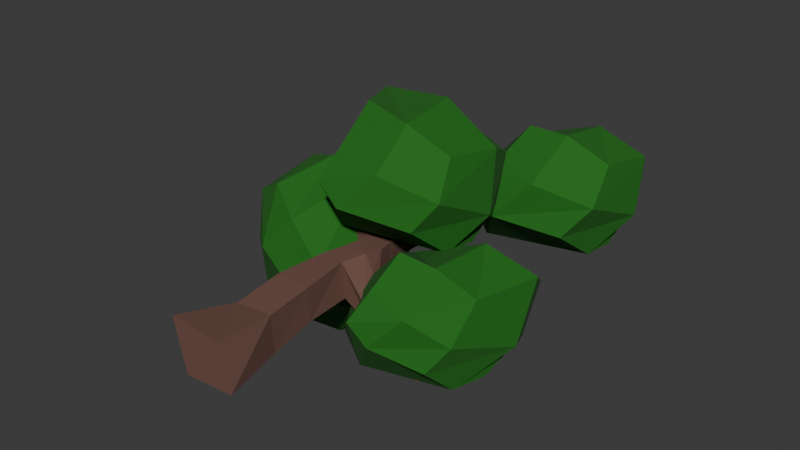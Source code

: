 # Source: tree3.blend  (saved by Blender 4.3.34; exported with 4.5.12 LTS)
import bpy
from mathutils import Matrix  # noqa: F401  (used for matrix-valued properties, if any)

bpy.ops.wm.read_factory_settings(use_empty=True)
scene = bpy.context.scene
scene.name = 'Scene'

# ---- collections
col_collection = bpy.data.collections.new('Collection'); scene.collection.children.link(col_collection)

# ---- materials (node trees are filled in below, after node groups)
mat_material = bpy.data.materials.new('Material')
mat_material.alpha_threshold = 0.0
mat_material.roughness = 0.5
mat_material.line_color = (0.0, 0.0, 0.0, 1.0)
mat_material_001 = bpy.data.materials.new('Material.001')
mat_material_004 = bpy.data.materials.new('Material.004')
mat_material_005 = bpy.data.materials.new('Material.005')
mat_material_006 = bpy.data.materials.new('Material.006')

# ---- material node trees
mat_material.use_nodes = True; mat_material.node_tree.nodes.clear()
_N = mat_material.node_tree.nodes; _L = mat_material.node_tree.links
n0 = _N.new('ShaderNodeOutputMaterial'); n0.name = 'Material Output'; n0.location = (300, 300)
n1 = _N.new('ShaderNodeBsdfPrincipled'); n1.name = 'Principled BSDF'; n1.location = (10, 300)
n1.inputs[0].default_value = (0.1601, 0.07781, 0.06004, 1.0)
n1.inputs[2].default_value = 0.9
n1.inputs[3].default_value = 1.45
_L.new(n1.outputs[0], n0.inputs[0])
n0.is_active_output = True
mat_material_001.use_nodes = True; mat_material_001.node_tree.nodes.clear()
_N = mat_material_001.node_tree.nodes; _L = mat_material_001.node_tree.links
n0 = _N.new('ShaderNodeBsdfPrincipled'); n0.name = 'Principled BSDF'; n0.location = (10, 300)
n0.inputs[0].default_value = (0.01091, 0.1456, 0.006527, 1.0)
n0.inputs[2].default_value = 0.9
n1 = _N.new('ShaderNodeOutputMaterial'); n1.name = 'Material Output'; n1.location = (300, 300)
_L.new(n0.outputs[0], n1.inputs[0])
n1.is_active_output = True
mat_material_004.use_nodes = True; mat_material_004.node_tree.nodes.clear()
_N = mat_material_004.node_tree.nodes; _L = mat_material_004.node_tree.links
n0 = _N.new('ShaderNodeBsdfPrincipled'); n0.name = 'Principled BSDF'; n0.location = (10, 300)
n0.inputs[0].default_value = (0.01091, 0.1456, 0.006527, 1.0)
n0.inputs[2].default_value = 0.9
n1 = _N.new('ShaderNodeOutputMaterial'); n1.name = 'Material Output'; n1.location = (300, 300)
_L.new(n0.outputs[0], n1.inputs[0])
n1.is_active_output = True
mat_material_005.use_nodes = True; mat_material_005.node_tree.nodes.clear()
_N = mat_material_005.node_tree.nodes; _L = mat_material_005.node_tree.links
n0 = _N.new('ShaderNodeBsdfPrincipled'); n0.name = 'Principled BSDF'; n0.location = (10, 300)
n0.inputs[0].default_value = (0.01091, 0.1456, 0.006527, 1.0)
n0.inputs[2].default_value = 0.9
n1 = _N.new('ShaderNodeOutputMaterial'); n1.name = 'Material Output'; n1.location = (300, 300)
_L.new(n0.outputs[0], n1.inputs[0])
n1.is_active_output = True
mat_material_006.use_nodes = True; mat_material_006.node_tree.nodes.clear()
_N = mat_material_006.node_tree.nodes; _L = mat_material_006.node_tree.links
n0 = _N.new('ShaderNodeBsdfPrincipled'); n0.name = 'Principled BSDF'; n0.location = (10, 300)
n0.inputs[0].default_value = (0.01091, 0.1456, 0.006527, 1.0)
n0.inputs[2].default_value = 0.9
n1 = _N.new('ShaderNodeOutputMaterial'); n1.name = 'Material Output'; n1.location = (300, 300)
_L.new(n0.outputs[0], n1.inputs[0])
n1.is_active_output = True

# ---- world
world_world = bpy.data.worlds.new('World'); scene.world = world_world
world_world.use_nodes = True; world_world.node_tree.nodes.clear()
_N = world_world.node_tree.nodes; _L = world_world.node_tree.links
n0 = _N.new('ShaderNodeOutputWorld'); n0.name = 'World Output'; n0.location = (300, 300)
n1 = _N.new('ShaderNodeBackground'); n1.name = 'Background'; n1.location = (10, 300)
n1.inputs[0].default_value = (0.05088, 0.05088, 0.05088, 1.0)
_L.new(n1.outputs[0], n0.inputs[0])
n0.is_active_output = True
world_world.color = (0.05088, 0.05088, 0.05088)
world_world.sun_shadow_jitter_overblur = 0.0

# ---- meshes
me_cube_004 = bpy.data.meshes.new('Cube.004')
me_cube_004.from_pydata([(-0.5072, -1.009, 0.4178), (-0.1808, 5.933, 0.1306), (-0.291, -1.022, -0.4417), (-0.1767, 5.975, -0.1485), (0.4057, -1.026, 0.3813), (0.1142, 5.863, 0.1432), (0.627, -1.059, -0.3429), (0.1348, 5.909, -0.1279), (-0.1478, 2.336, 0.3206), (-0.1045, 2.282, -0.1032), (0.2969, 2.285, -0.162), (0.2894, 2.354, 0.2974), (-0.2249, 3.976, 0.08396), (-0.2411, 4.022, -0.2257), (0.08507, 4.069, -0.2278), (0.1005, 4.024, 0.08177), (-0.1971, 5.116, 0.07033), (-0.207, 5.136, -0.2258), (0.1152, 5.113, -0.2171), (0.1245, 5.082, 0.08106), (-0.274, 0.7896, -0.2158), (0.2659, 0.8118, -0.2479), (0.2567, 0.7762, 0.3182), (-0.3086, 0.7762, 0.3534), (-0.28, 1.7, 0.3204), (-0.1919, 1.671, -0.1599), (0.1939, 1.627, -0.2652), (0.1253, 1.642, 0.3155), (-0.3082, 0.02268, -0.4578), (0.3417, 0.01962, -0.3542), (0.3545, -0.03741, 0.2938), (-0.3338, -0.01419, 0.2227), (-0.2107, 2.866, -0.1139), (0.1528, 2.937, -0.1174), (0.1743, 2.913, 0.222), (-0.2142, 2.845, 0.2403), (-0.1637, 5.573, 0.1124), (-0.1705, 5.61, -0.1737), (0.1481, 5.555, -0.1556), (0.1404, 5.511, 0.1263), (2.06, 6.243, 0.1318), (1.955, 6.199, 0.4511), (2.036, 5.848, 0.1338), (1.943, 5.815, 0.4491), (1.002, 5.546, 0.3461), (1.008, 5.86, 0.3642), (1.064, 5.919, 0.1495), (1.061, 5.591, 0.1125), (1.303, 5.621, 0.448), (1.307, 5.936, 0.4702), (1.36, 6.019, 0.2386), (1.361, 5.68, 0.2134), (1.267, 6.012, 1.208), (0.885, 6.03, 1.187), (0.9038, 5.659, 1.215), (1.289, 5.655, 1.249), (-0.2154, 3.258, 0.1759), (-0.2284, 3.304, -0.1384), (0.1118, 3.386, -0.1479), (0.1296, 3.332, 0.1679), (0.07182, 3.724, 2.131), (0.0721, 3.34, 2.144), (-0.2812, 3.308, 2.134), (-0.2841, 3.686, 2.119), (-0.1902, 2.878, 1.142), (-0.2089, 3.215, 1.098), (0.1264, 3.238, 1.094), (0.1547, 2.909, 1.138), (-0.223, 3.002, 1.613), (0.09958, 3.357, 1.577), (-0.2447, 3.327, 1.575), (0.1197, 3.033, 1.614), (-0.1526, 2.553, -0.1185), (0.2185, 2.61, -0.1279), (0.2208, 2.642, 0.2736), (-0.1642, 2.575, 0.2958), (-2.187, 3.006, 0.1603), (-2.179, 3.43, 0.157), (-2.19, 3.436, -0.1358), (-2.195, 3.019, -0.1352), (-1.67, 3.32, 0.1447), (-1.66, 2.921, 0.1558), (-1.68, 2.924, -0.1176), (-1.691, 3.315, -0.1236), (-1.172, 2.784, 0.1625), (-1.214, 3.131, -0.1199), (-1.191, 3.145, 0.1475), (-1.186, 2.769, -0.1118), (-1.441, 3.245, 0.1396), (-1.443, 2.858, -0.1156), (-1.422, 2.862, 0.1536), (-1.463, 3.234, -0.1235), (-1.485, 3.468, -1.126), (-1.228, 3.399, -1.131), (-1.224, 2.989, -1.115), (-1.489, 3.048, -1.109), (-0.1716, 2.053, 0.3305), (-0.09371, 1.998, -0.1191), (0.2615, 1.999, -0.2288), (0.2258, 2.067, 0.3225), (1.039, 1.778, -0.5978), (1.131, 1.521, -0.5587), (1.031, 1.817, -0.3038), (1.093, 1.5, -0.2845), (0.7203, 1.851, -0.4904), (0.7553, 1.543, -0.4894), (0.708, 1.876, -0.1392), (0.7034, 1.507, -0.1541), (1.469, 2.116, -1.255), (1.487, 1.779, -1.28), (1.066, 2.052, -1.252), (1.097, 1.761, -1.269), (1.358, 2.002, -1.002), (0.98, 1.974, -0.9847), (1.012, 1.716, -1.015), (1.386, 1.693, -1.041), (0.8647, 1.903, -0.8102), (0.9082, 1.657, -0.8269), (1.218, 1.873, -0.8664), (1.278, 1.616, -0.8735), (1.702, 1.921, -0.7877), (1.831, 2.036, -0.9584), (1.754, 1.547, -0.8076), (1.852, 1.641, -0.9918), (-0.2221, 6.734, 0.1391), (-0.207, 6.772, -0.138), (0.1117, 6.717, -0.1282), (0.07864, 6.673, 0.1415), (0.692, 5.666, 1.381), (-0.07828, 7.23, 0.3114), (0.2046, 4.781, 0.3612), (-0.3851, 6.89, -0.5847), (2.089, 5.861, 1.0), (1.989, 7.309, 0.5341), (1.735, 5.101, -0.1381), (1.92, 6.424, -0.7061), (0.4217, 5.113, 0.8301), (0.2552, 6.563, 0.8578), (-0.449, 7.157, -0.2747), (-0.3128, 5.538, -0.2642), (0.6198, 4.714, 0.05455), (0.4225, 6.837, -0.6412), (1.89, 5.792, -0.6698), (2.125, 5.395, 0.3938), (1.992, 6.992, -0.2308), (2.228, 6.825, 0.8659), (1.411, 5.646, 1.398), (0.9498, 7.408, 0.5026), (-0.4559, 6.014, 0.1974), (0.08852, 5.386, -0.6982), (2.301, 6.516, -0.0796), (1.347, 6.807, 1.187), (1.226, 4.958, 0.7152), (0.6555, 7.362, -0.2078), (1.119, 1.786, 0.7736), (0.3382, 3.313, -0.287), (0.7617, 1.029, -0.1704), (0.03139, 2.974, -1.183), (2.233, 2.136, 0.2527), (2.321, 3.645, -0.06305), (1.888, 1.403, -0.7701), (2.128, 2.544, -1.305), (0.9401, 1.338, 0.2669), (0.6709, 2.648, 0.2594), (-0.03259, 3.241, -0.8731), (0.1438, 1.655, -0.8493), (1.113, 1.05, -0.4742), (0.8336, 2.92, -1.238), (1.993, 1.935, -1.274), (2.169, 1.642, -0.3475), (2.323, 3.217, -0.8312), (2.523, 3.237, 0.2529), (1.74, 1.82, 0.7183), (1.343, 3.562, -0.09547), (-0.03764, 2.099, -0.4005), (0.5435, 1.541, -1.256), (2.51, 2.775, -0.7252), (1.695, 3.08, 0.5832), (1.602, 1.261, 0.07952), (1.071, 3.447, -0.8062), (-0.2974, 2.783, 2.427), (-0.7272, 4.295, 1.705), (-0.4742, 1.831, 1.401), (-0.9019, 3.885, 0.7335), (1.292, 2.699, 1.977), (1.25, 4.159, 1.567), (1.05, 2.114, 0.9122), (1.22, 3.403, 0.323), (-0.3775, 2.213, 1.836), (-0.775, 3.753, 2.258), (-0.9612, 4.157, 1.068), (-0.9066, 2.592, 0.9251), (-0.0543, 1.748, 1.101), (-0.1625, 3.848, 0.6341), (1.199, 2.784, 0.3611), (1.384, 2.328, 1.397), (1.268, 3.909, 0.7857), (1.444, 3.606, 1.861), (0.5672, 2.603, 2.325), (0.1875, 4.412, 1.808), (-1.082, 3.114, 1.504), (-0.5352, 2.419, 0.4128), (1.539, 3.379, 0.88), (0.4239, 3.746, 2.368), (0.5019, 2.007, 1.688), (0.02652, 4.379, 1.084), (-0.5291, 1.797, -0.05919), (-0.1762, 3.67, -0.0167), (-1.73, 2.19, 0.8527), (-0.9921, 3.967, 0.5143), (-1.308, 1.97, -1.274), (-0.8021, 3.366, -1.816), (-2.576, 2.511, -0.5124), (-2.155, 3.746, -1.123), (-1.192, 1.937, 0.4888), (-0.2385, 2.923, -0.0478), (-0.5396, 3.972, 0.4098), (-1.529, 3.293, 1.032), (-2.251, 2.347, 0.5422), (-1.459, 3.955, -0.1652), (-2.586, 3.352, -0.8602), (-2.043, 2.133, -0.9917), (-1.485, 3.725, -1.514), (-0.9856, 2.758, -1.865), (-0.8186, 1.615, -0.6486), (-0.2946, 3.621, -0.9679), (-0.7817, 3.178, 0.8948), (-2.204, 3.511, 0.7836), (-1.818, 3.248, -1.594), (-0.3552, 2.641, -1.151), (-1.675, 1.739, -0.07816), (-0.8162, 4.005, -0.6253)], [], [(36, 1, 3, 37), (37, 3, 7, 38), (49, 48, 43, 41), (39, 5, 1, 36), (2, 6, 4, 0), (7, 3, 125, 126), (99, 11, 8, 96), (98, 10, 11, 99), (97, 9, 10, 98), (96, 8, 9, 97), (59, 15, 12, 56), (58, 14, 15, 59), (57, 13, 14, 58), (56, 12, 13, 57), (15, 19, 16, 12), (14, 18, 19, 15), (13, 17, 18, 14), (12, 16, 17, 13), (31, 23, 20, 28), (28, 20, 21, 29), (29, 21, 22, 30), (30, 22, 23, 31), (23, 24, 25, 20), (20, 25, 26, 21), (21, 26, 27, 22), (22, 27, 24, 23), (4, 30, 31, 0), (6, 29, 30, 4), (2, 28, 29, 6), (0, 31, 28, 2), (81, 80, 77, 76), (72, 32, 33, 73), (73, 33, 34, 74), (74, 34, 35, 75), (19, 39, 36, 16), (18, 38, 39, 19), (17, 37, 38, 18), (16, 36, 37, 17), (42, 40, 41, 43), (50, 49, 41, 40), (51, 50, 40, 42), (48, 51, 42, 43), (39, 38, 47, 44), (38, 7, 46, 47), (7, 5, 45, 46), (5, 39, 44, 45), (44, 47, 51, 48), (47, 46, 50, 51), (46, 45, 49, 50), (48, 49, 52, 55), (53, 54, 55, 52), (45, 44, 54, 53), (49, 45, 53, 52), (44, 48, 55, 54), (35, 56, 57, 32), (32, 57, 58, 33), (33, 58, 59, 34), (70, 68, 62, 63), (61, 60, 63, 62), (71, 69, 60, 61), (69, 70, 63, 60), (68, 71, 61, 62), (35, 34, 67, 64), (59, 56, 65, 66), (34, 59, 66, 67), (56, 35, 64, 65), (64, 67, 71, 68), (66, 65, 70, 69), (67, 66, 69, 71), (65, 64, 68, 70), (11, 74, 75, 8), (10, 73, 74, 11), (9, 72, 73, 10), (8, 75, 72, 9), (76, 77, 78, 79), (83, 82, 79, 78), (82, 81, 76, 79), (80, 83, 78, 77), (88, 91, 83, 80), (89, 90, 81, 82), (91, 89, 82, 83), (90, 88, 80, 81), (75, 35, 86, 84), (32, 72, 87, 85), (72, 75, 84, 87), (35, 32, 85, 86), (84, 86, 88, 90), (85, 87, 94, 93), (87, 84, 90, 89), (86, 85, 91, 88), (93, 94, 95, 92), (91, 85, 93, 92), (89, 91, 92, 95), (87, 89, 95, 94), (24, 96, 97, 25), (25, 97, 98, 26), (113, 112, 108, 110), (27, 99, 96, 24), (101, 100, 102, 103), (104, 106, 102, 100), (106, 107, 103, 102), (107, 105, 101, 103), (27, 26, 105, 107), (99, 27, 107, 106), (98, 99, 106, 104), (26, 98, 104, 105), (111, 110, 108, 109), (114, 113, 110, 111), (112, 115, 109, 108), (115, 114, 111, 109), (119, 117, 114, 115), (115, 112, 121, 123), (117, 116, 113, 114), (116, 118, 112, 113), (104, 100, 118, 116), (105, 104, 116, 117), (100, 101, 119, 118), (101, 105, 117, 119), (120, 122, 123, 121), (119, 115, 123, 122), (118, 119, 122, 120), (112, 118, 120, 121), (126, 125, 124, 127), (5, 7, 126, 127), (3, 1, 124, 125), (1, 5, 127, 124), (128, 137, 148, 136), (137, 129, 138, 148), (148, 138, 131, 139), (136, 148, 139, 130), (130, 139, 149, 140), (139, 131, 141, 149), (149, 141, 135, 142), (140, 149, 142, 134), (134, 142, 150, 143), (142, 135, 144, 150), (150, 144, 133, 145), (143, 150, 145, 132), (132, 145, 151, 146), (145, 133, 147, 151), (151, 147, 129, 137), (146, 151, 137, 128), (130, 140, 152, 136), (140, 134, 143, 152), (152, 143, 132, 146), (136, 152, 146, 128), (135, 141, 153, 144), (141, 131, 138, 153), (153, 138, 129, 147), (144, 153, 147, 133), (154, 163, 174, 162), (163, 155, 164, 174), (174, 164, 157, 165), (162, 174, 165, 156), (156, 165, 175, 166), (165, 157, 167, 175), (175, 167, 161, 168), (166, 175, 168, 160), (160, 168, 176, 169), (168, 161, 170, 176), (176, 170, 159, 171), (169, 176, 171, 158), (158, 171, 177, 172), (171, 159, 173, 177), (177, 173, 155, 163), (172, 177, 163, 154), (156, 166, 178, 162), (166, 160, 169, 178), (178, 169, 158, 172), (162, 178, 172, 154), (161, 167, 179, 170), (167, 157, 164, 179), (179, 164, 155, 173), (170, 179, 173, 159), (180, 189, 200, 188), (189, 181, 190, 200), (200, 190, 183, 191), (188, 200, 191, 182), (182, 191, 201, 192), (191, 183, 193, 201), (201, 193, 187, 194), (192, 201, 194, 186), (186, 194, 202, 195), (194, 187, 196, 202), (202, 196, 185, 197), (195, 202, 197, 184), (184, 197, 203, 198), (197, 185, 199, 203), (203, 199, 181, 189), (198, 203, 189, 180), (182, 192, 204, 188), (192, 186, 195, 204), (204, 195, 184, 198), (188, 204, 198, 180), (187, 193, 205, 196), (193, 183, 190, 205), (205, 190, 181, 199), (196, 205, 199, 185), (206, 215, 226, 214), (215, 207, 216, 226), (226, 216, 209, 217), (214, 226, 217, 208), (208, 217, 227, 218), (217, 209, 219, 227), (227, 219, 213, 220), (218, 227, 220, 212), (212, 220, 228, 221), (220, 213, 222, 228), (228, 222, 211, 223), (221, 228, 223, 210), (210, 223, 229, 224), (223, 211, 225, 229), (229, 225, 207, 215), (224, 229, 215, 206), (208, 218, 230, 214), (218, 212, 221, 230), (230, 221, 210, 224), (214, 230, 224, 206), (213, 219, 231, 222), (219, 209, 216, 231), (231, 216, 207, 225), (222, 231, 225, 211)])
me_cube_004.polygons.foreach_set('material_index', [0, 0, 0, 0, 0, 0, 0, 0, 0, 0, 0, 0, 0, 0, 0, 0, 0, 0, 0, 0, 0, 0, 0, 0, 0, 0, 0, 0, 0, 0, 0, 0, 0, 0, 0, 0, 0, 0, 0, 0, 0, 0, 0, 0, 0, 0, 0, 0, 0, 0, 0, 0, 0, 0, 0, 0, 0, 0, 0, 0, 0, 0, 0, 0, 0, 0, 0, 0, 0, 0, 0, 0, 0, 0, 0, 0, 0, 0, 0, 0, 0, 0, 0, 0, 0, 0, 0, 0, 0, 0, 0, 0, 0, 0, 0, 0, 0, 0, 0, 0, 0, 0, 0, 0, 0, 0, 0, 0, 0, 0, 0, 0, 0, 0, 0, 0, 0, 0, 0, 0, 0, 0, 0, 0, 0, 0, 1, 1, 1, 1, 1, 1, 1, 1, 1, 1, 1, 1, 1, 1, 1, 1, 1, 1, 1, 1, 1, 1, 1, 1, 2, 2, 2, 2, 2, 2, 2, 2, 2, 2, 2, 2, 2, 2, 2, 2, 2, 2, 2, 2, 2, 2, 2, 2, 3, 3, 3, 3, 3, 3, 3, 3, 3, 3, 3, 3, 3, 3, 3, 3, 3, 3, 3, 3, 3, 3, 3, 3, 4, 4, 4, 4, 4, 4, 4, 4, 4, 4, 4, 4, 4, 4, 4, 4, 4, 4, 4, 4, 4, 4, 4, 4])
_uv = me_cube_004.uv_layers.new(name='UVMap')
_uv.uv.foreach_set('vector', [0.6096, 0.0, 0.625, 0.0, 0.625, 0.25, 0.6096, 0.25, 0.6096, 0.25, 0.625, 0.25, 0.625, 0.5, 0.6096, 0.5, 0.625, 0.75, 0.6096, 0.75, 0.6096, 0.75, 0.625, 0.75, 0.6096, 0.75, 0.625, 0.75, 0.625, 1.0, 0.6096, 1.0, 0.125, 0.5, 0.375, 0.5, 0.375, 0.75, 0.125, 0.75, 0.625, 0.5, 0.625, 0.25, 0.625, 0.25, 0.625, 0.5, 0.4826, 0.75, 0.498, 0.75, 0.498, 1.0, 0.4826, 1.0, 0.4826, 0.5, 0.498, 0.5, 0.498, 0.75, 0.4826, 0.75, 0.4826, 0.25, 0.498, 0.25, 0.498, 0.5, 0.4826, 0.5, 0.4826, 0.0, 0.498, 0.0, 0.498, 0.25, 0.4826, 0.25, 0.5456, 0.75, 0.5615, 0.75, 0.5615, 1.0, 0.5456, 1.0, 0.5456, 0.5, 0.5615, 0.5, 0.5615, 0.75, 0.5456, 0.75, 0.5456, 0.25, 0.5615, 0.25, 0.5615, 0.5, 0.5456, 0.5, 0.5456, 0.0, 0.5615, 0.0, 0.5615, 0.25, 0.5456, 0.25, 0.5615, 0.75, 0.5903, 0.75, 0.5903, 1.0, 0.5615, 1.0, 0.5615, 0.5, 0.5903, 0.5, 0.5903, 0.75, 0.5615, 0.75, 0.5615, 0.25, 0.5903, 0.25, 0.5903, 0.5, 0.5615, 0.5, 0.5615, 0.0, 0.5903, 0.0, 0.5903, 0.25, 0.5615, 0.25, 0.4157, 0.0, 0.4365, 0.0, 0.4365, 0.25, 0.4157, 0.25, 0.4157, 0.25, 0.4365, 0.25, 0.4365, 0.5, 0.4157, 0.5, 0.4157, 0.5, 0.4365, 0.5, 0.4365, 0.75, 0.4157, 0.75, 0.4157, 0.75, 0.4365, 0.75, 0.4365, 1.0, 0.4157, 1.0, 0.4365, 0.0, 0.4672, 0.0, 0.4672, 0.25, 0.4365, 0.25, 0.4365, 0.25, 0.4672, 0.25, 0.4672, 0.5, 0.4365, 0.5, 0.4365, 0.5, 0.4672, 0.5, 0.4672, 0.75, 0.4365, 0.75, 0.4365, 0.75, 0.4672, 0.75, 0.4672, 1.0, 0.4365, 1.0, 0.375, 0.75, 0.4157, 0.75, 0.4157, 1.0, 0.375, 1.0, 0.375, 0.5, 0.4157, 0.5, 0.4157, 0.75, 0.375, 0.75, 0.375, 0.25, 0.4157, 0.25, 0.4157, 0.5, 0.375, 0.5, 0.375, 0.0, 0.4157, 0.0, 0.4157, 0.25, 0.375, 0.25, 0.5142, 1.0, 0.5297, 1.0, 0.5297, 1.0, 0.5142, 1.0, 0.5142, 0.25, 0.5297, 0.25, 0.5297, 0.5, 0.5142, 0.5, 0.5142, 0.5, 0.5297, 0.5, 0.5297, 0.75, 0.5142, 0.75, 0.5142, 0.75, 0.5297, 0.75, 0.5297, 1.0, 0.5142, 1.0, 0.5903, 0.75, 0.6096, 0.75, 0.6096, 1.0, 0.5903, 1.0, 0.5903, 0.5, 0.6096, 0.5, 0.6096, 0.75, 0.5903, 0.75, 0.5903, 0.25, 0.6096, 0.25, 0.6096, 0.5, 0.5903, 0.5, 0.5903, 0.0, 0.6096, 0.0, 0.6096, 0.25, 0.5903, 0.25, 0.6096, 0.5, 0.625, 0.5, 0.625, 0.75, 0.6096, 0.75, 0.625, 0.5, 0.625, 0.75, 0.625, 0.75, 0.625, 0.5, 0.6096, 0.5, 0.625, 0.5, 0.625, 0.5, 0.6096, 0.5, 0.6096, 0.75, 0.6096, 0.5, 0.6096, 0.5, 0.6096, 0.75, 0.6096, 0.75, 0.6096, 0.5, 0.6096, 0.5, 0.6096, 0.75, 0.6096, 0.5, 0.625, 0.5, 0.625, 0.5, 0.6096, 0.5, 0.625, 0.5, 0.625, 0.75, 0.625, 0.75, 0.625, 0.5, 0.625, 0.75, 0.6096, 0.75, 0.6096, 0.75, 0.625, 0.75, 0.6096, 0.75, 0.6096, 0.5, 0.6096, 0.5, 0.6096, 0.75, 0.6096, 0.5, 0.625, 0.5, 0.625, 0.5, 0.6096, 0.5, 0.625, 0.5, 0.625, 0.75, 0.625, 0.75, 0.625, 0.5, 0.6096, 0.75, 0.625, 0.75, 0.625, 0.75, 0.6096, 0.75, 0.625, 0.75, 0.6096, 0.75, 0.6096, 0.75, 0.625, 0.75, 0.625, 0.75, 0.6096, 0.75, 0.6096, 0.75, 0.625, 0.75, 0.625, 0.75, 0.625, 0.75, 0.625, 0.75, 0.625, 0.75, 0.6096, 0.75, 0.6096, 0.75, 0.6096, 0.75, 0.6096, 0.75, 0.5297, 0.0, 0.5456, 0.0, 0.5456, 0.25, 0.5297, 0.25, 0.5297, 0.25, 0.5456, 0.25, 0.5456, 0.5, 0.5297, 0.5, 0.5297, 0.5, 0.5456, 0.5, 0.5456, 0.75, 0.5297, 0.75, 0.5456, 0.0, 0.5297, 0.0, 0.5297, 0.0, 0.5456, 0.0, 0.5297, 0.75, 0.5456, 0.75, 0.5456, 1.0, 0.5297, 1.0, 0.5297, 0.75, 0.5456, 0.75, 0.5456, 0.75, 0.5297, 0.75, 0.5456, 0.75, 0.5456, 1.0, 0.5456, 1.0, 0.5456, 0.75, 0.5297, 1.0, 0.5297, 0.75, 0.5297, 0.75, 0.5297, 1.0, 0.5297, 1.0, 0.5297, 0.75, 0.5297, 0.75, 0.5297, 1.0, 0.5456, 0.75, 0.5456, 1.0, 0.5456, 1.0, 0.5456, 0.75, 0.5297, 0.75, 0.5456, 0.75, 0.5456, 0.75, 0.5297, 0.75, 0.5456, 0.0, 0.5297, 0.0, 0.5297, 0.0, 0.5456, 0.0, 0.5297, 1.0, 0.5297, 0.75, 0.5297, 0.75, 0.5297, 1.0, 0.5456, 0.75, 0.5456, 1.0, 0.5456, 1.0, 0.5456, 0.75, 0.5297, 0.75, 0.5456, 0.75, 0.5456, 0.75, 0.5297, 0.75, 0.5456, 0.0, 0.5297, 0.0, 0.5297, 0.0, 0.5456, 0.0, 0.498, 0.75, 0.5142, 0.75, 0.5142, 1.0, 0.498, 1.0, 0.498, 0.5, 0.5142, 0.5, 0.5142, 0.75, 0.498, 0.75, 0.498, 0.25, 0.5142, 0.25, 0.5142, 0.5, 0.498, 0.5, 0.498, 0.0, 0.5142, 0.0, 0.5142, 0.25, 0.498, 0.25, 0.5142, 0.0, 0.5297, 0.0, 0.5297, 0.25, 0.5142, 0.25, 0.5297, 0.25, 0.5142, 0.25, 0.5142, 0.25, 0.5297, 0.25, 0.5142, 0.25, 0.5142, 0.0, 0.5142, 0.0, 0.5142, 0.25, 0.5297, 0.0, 0.5297, 0.25, 0.5297, 0.25, 0.5297, 0.0, 0.5297, 0.0, 0.5297, 0.25, 0.5297, 0.25, 0.5297, 0.0, 0.5142, 0.25, 0.5142, 0.0, 0.5142, 0.0, 0.5142, 0.25, 0.5297, 0.25, 0.5142, 0.25, 0.5142, 0.25, 0.5297, 0.25, 0.5142, 1.0, 0.5297, 1.0, 0.5297, 1.0, 0.5142, 1.0, 0.5142, 1.0, 0.5297, 1.0, 0.5297, 1.0, 0.5142, 1.0, 0.5297, 0.25, 0.5142, 0.25, 0.5142, 0.25, 0.5297, 0.25, 0.5142, 0.25, 0.5142, 0.0, 0.5142, 0.0, 0.5142, 0.25, 0.5297, 0.0, 0.5297, 0.25, 0.5297, 0.25, 0.5297, 0.0, 0.5142, 1.0, 0.5297, 1.0, 0.5297, 1.0, 0.5142, 1.0, 0.5297, 0.25, 0.5142, 0.25, 0.5142, 0.25, 0.5297, 0.25, 0.5142, 0.25, 0.5142, 0.0, 0.5142, 0.0, 0.5142, 0.25, 0.5297, 0.0, 0.5297, 0.25, 0.5297, 0.25, 0.5297, 0.0, 0.5297, 0.25, 0.5142, 0.25, 0.5142, 0.25, 0.5297, 0.25, 0.5297, 0.25, 0.5297, 0.25, 0.5297, 0.25, 0.5297, 0.25, 0.5142, 0.25, 0.5297, 0.25, 0.5297, 0.25, 0.5142, 0.25, 0.5142, 0.25, 0.5142, 0.25, 0.5142, 0.25, 0.5142, 0.25, 0.4672, 0.0, 0.4826, 0.0, 0.4826, 0.25, 0.4672, 0.25, 0.4672, 0.25, 0.4826, 0.25, 0.4826, 0.5, 0.4672, 0.5, 0.4826, 0.5, 0.4826, 0.5, 0.4826, 0.5, 0.4826, 0.5, 0.4672, 0.75, 0.4826, 0.75, 0.4826, 1.0, 0.4672, 1.0, 0.4672, 0.5, 0.4826, 0.5, 0.4826, 0.75, 0.4672, 0.75, 0.4826, 0.5, 0.4826, 0.75, 0.4826, 0.75, 0.4826, 0.5, 0.4826, 0.75, 0.4672, 0.75, 0.4672, 0.75, 0.4826, 0.75, 0.4672, 0.75, 0.4672, 0.5, 0.4672, 0.5, 0.4672, 0.75, 0.4672, 0.75, 0.4672, 0.5, 0.4672, 0.5, 0.4672, 0.75, 0.4826, 0.75, 0.4672, 0.75, 0.4672, 0.75, 0.4826, 0.75, 0.4826, 0.5, 0.4826, 0.75, 0.4826, 0.75, 0.4826, 0.5, 0.4672, 0.5, 0.4826, 0.5, 0.4826, 0.5, 0.4672, 0.5, 0.4672, 0.5, 0.4826, 0.5, 0.4826, 0.5, 0.4672, 0.5, 0.4672, 0.5, 0.4826, 0.5, 0.4826, 0.5, 0.4672, 0.5, 0.4826, 0.5, 0.4672, 0.5, 0.4672, 0.5, 0.4826, 0.5, 0.4672, 0.5, 0.4672, 0.5, 0.4672, 0.5, 0.4672, 0.5, 0.4672, 0.5, 0.4672, 0.5, 0.4672, 0.5, 0.4672, 0.5, 0.4672, 0.5, 0.4826, 0.5, 0.4826, 0.5, 0.4672, 0.5, 0.4672, 0.5, 0.4826, 0.5, 0.4826, 0.5, 0.4672, 0.5, 0.4826, 0.5, 0.4826, 0.5, 0.4826, 0.5, 0.4826, 0.5, 0.4826, 0.5, 0.4826, 0.5, 0.4826, 0.5, 0.4826, 0.5, 0.4672, 0.5, 0.4826, 0.5, 0.4826, 0.5, 0.4672, 0.5, 0.4826, 0.5, 0.4672, 0.5, 0.4672, 0.5, 0.4826, 0.5, 0.4672, 0.5, 0.4672, 0.5, 0.4672, 0.5, 0.4672, 0.5, 0.4826, 0.5, 0.4672, 0.5, 0.4672, 0.5, 0.4826, 0.5, 0.4672, 0.5, 0.4672, 0.5, 0.4672, 0.5, 0.4672, 0.5, 0.4826, 0.5, 0.4672, 0.5, 0.4672, 0.5, 0.4826, 0.5, 0.4826, 0.5, 0.4826, 0.5, 0.4826, 0.5, 0.4826, 0.5, 0.625, 0.5, 0.875, 0.5, 0.875, 0.75, 0.625, 0.75, 0.625, 0.75, 0.625, 0.5, 0.625, 0.5, 0.625, 0.75, 0.625, 0.25, 0.625, 0.0, 0.625, 0.0, 0.625, 0.25, 0.625, 1.0, 0.625, 0.75, 0.625, 0.75, 0.625, 1.0, 0.375, 0.0, 0.5, 0.0, 0.5, 0.125, 0.375, 0.125, 0.5, 0.0, 0.625, 0.0, 0.625, 0.125, 0.5, 0.125, 0.5, 0.125, 0.625, 0.125, 0.625, 0.25, 0.5, 0.25, 0.375, 0.125, 0.5, 0.125, 0.5, 0.25, 0.375, 0.25, 0.375, 0.25, 0.5, 0.25, 0.5, 0.375, 0.375, 0.375, 0.5, 0.25, 0.625, 0.25, 0.625, 0.375, 0.5, 0.375, 0.5, 0.375, 0.625, 0.375, 0.625, 0.5, 0.5, 0.5, 0.375, 0.375, 0.5, 0.375, 0.5, 0.5, 0.375, 0.5, 0.375, 0.5, 0.5, 0.5, 0.5, 0.625, 0.375, 0.625, 0.5, 0.5, 0.625, 0.5, 0.625, 0.625, 0.5, 0.625, 0.5, 0.625, 0.625, 0.625, 0.625, 0.75, 0.5, 0.75, 0.375, 0.625, 0.5, 0.625, 0.5, 0.75, 0.375, 0.75, 0.375, 0.75, 0.5, 0.75, 0.5, 0.875, 0.375, 0.875, 0.5, 0.75, 0.625, 0.75, 0.625, 0.875, 0.5, 0.875, 0.5, 0.875, 0.625, 0.875, 0.625, 1.0, 0.5, 1.0, 0.375, 0.875, 0.5, 0.875, 0.5, 1.0, 0.375, 1.0, 0.125, 0.5, 0.25, 0.5, 0.25, 0.625, 0.125, 0.625, 0.25, 0.5, 0.375, 0.5, 0.375, 0.625, 0.25, 0.625, 0.25, 0.625, 0.375, 0.625, 0.375, 0.75, 0.25, 0.75, 0.125, 0.625, 0.25, 0.625, 0.25, 0.75, 0.125, 0.75, 0.625, 0.5, 0.75, 0.5, 0.75, 0.625, 0.625, 0.625, 0.75, 0.5, 0.875, 0.5, 0.875, 0.625, 0.75, 0.625, 0.75, 0.625, 0.875, 0.625, 0.875, 0.75, 0.75, 0.75, 0.625, 0.625, 0.75, 0.625, 0.75, 0.75, 0.625, 0.75, 0.375, 0.0, 0.5, 0.0, 0.5, 0.125, 0.375, 0.125, 0.5, 0.0, 0.625, 0.0, 0.625, 0.125, 0.5, 0.125, 0.5, 0.125, 0.625, 0.125, 0.625, 0.25, 0.5, 0.25, 0.375, 0.125, 0.5, 0.125, 0.5, 0.25, 0.375, 0.25, 0.375, 0.25, 0.5, 0.25, 0.5, 0.375, 0.375, 0.375, 0.5, 0.25, 0.625, 0.25, 0.625, 0.375, 0.5, 0.375, 0.5, 0.375, 0.625, 0.375, 0.625, 0.5, 0.5, 0.5, 0.375, 0.375, 0.5, 0.375, 0.5, 0.5, 0.375, 0.5, 0.375, 0.5, 0.5, 0.5, 0.5, 0.625, 0.375, 0.625, 0.5, 0.5, 0.625, 0.5, 0.625, 0.625, 0.5, 0.625, 0.5, 0.625, 0.625, 0.625, 0.625, 0.75, 0.5, 0.75, 0.375, 0.625, 0.5, 0.625, 0.5, 0.75, 0.375, 0.75, 0.375, 0.75, 0.5, 0.75, 0.5, 0.875, 0.375, 0.875, 0.5, 0.75, 0.625, 0.75, 0.625, 0.875, 0.5, 0.875, 0.5, 0.875, 0.625, 0.875, 0.625, 1.0, 0.5, 1.0, 0.375, 0.875, 0.5, 0.875, 0.5, 1.0, 0.375, 1.0, 0.125, 0.5, 0.25, 0.5, 0.25, 0.625, 0.125, 0.625, 0.25, 0.5, 0.375, 0.5, 0.375, 0.625, 0.25, 0.625, 0.25, 0.625, 0.375, 0.625, 0.375, 0.75, 0.25, 0.75, 0.125, 0.625, 0.25, 0.625, 0.25, 0.75, 0.125, 0.75, 0.625, 0.5, 0.75, 0.5, 0.75, 0.625, 0.625, 0.625, 0.75, 0.5, 0.875, 0.5, 0.875, 0.625, 0.75, 0.625, 0.75, 0.625, 0.875, 0.625, 0.875, 0.75, 0.75, 0.75, 0.625, 0.625, 0.75, 0.625, 0.75, 0.75, 0.625, 0.75, 0.375, 0.0, 0.5, 0.0, 0.5, 0.125, 0.375, 0.125, 0.5, 0.0, 0.625, 0.0, 0.625, 0.125, 0.5, 0.125, 0.5, 0.125, 0.625, 0.125, 0.625, 0.25, 0.5, 0.25, 0.375, 0.125, 0.5, 0.125, 0.5, 0.25, 0.375, 0.25, 0.375, 0.25, 0.5, 0.25, 0.5, 0.375, 0.375, 0.375, 0.5, 0.25, 0.625, 0.25, 0.625, 0.375, 0.5, 0.375, 0.5, 0.375, 0.625, 0.375, 0.625, 0.5, 0.5, 0.5, 0.375, 0.375, 0.5, 0.375, 0.5, 0.5, 0.375, 0.5, 0.375, 0.5, 0.5, 0.5, 0.5, 0.625, 0.375, 0.625, 0.5, 0.5, 0.625, 0.5, 0.625, 0.625, 0.5, 0.625, 0.5, 0.625, 0.625, 0.625, 0.625, 0.75, 0.5, 0.75, 0.375, 0.625, 0.5, 0.625, 0.5, 0.75, 0.375, 0.75, 0.375, 0.75, 0.5, 0.75, 0.5, 0.875, 0.375, 0.875, 0.5, 0.75, 0.625, 0.75, 0.625, 0.875, 0.5, 0.875, 0.5, 0.875, 0.625, 0.875, 0.625, 1.0, 0.5, 1.0, 0.375, 0.875, 0.5, 0.875, 0.5, 1.0, 0.375, 1.0, 0.125, 0.5, 0.25, 0.5, 0.25, 0.625, 0.125, 0.625, 0.25, 0.5, 0.375, 0.5, 0.375, 0.625, 0.25, 0.625, 0.25, 0.625, 0.375, 0.625, 0.375, 0.75, 0.25, 0.75, 0.125, 0.625, 0.25, 0.625, 0.25, 0.75, 0.125, 0.75, 0.625, 0.5, 0.75, 0.5, 0.75, 0.625, 0.625, 0.625, 0.75, 0.5, 0.875, 0.5, 0.875, 0.625, 0.75, 0.625, 0.75, 0.625, 0.875, 0.625, 0.875, 0.75, 0.75, 0.75, 0.625, 0.625, 0.75, 0.625, 0.75, 0.75, 0.625, 0.75, 0.375, 0.0, 0.5, 0.0, 0.5, 0.125, 0.375, 0.125, 0.5, 0.0, 0.625, 0.0, 0.625, 0.125, 0.5, 0.125, 0.5, 0.125, 0.625, 0.125, 0.625, 0.25, 0.5, 0.25, 0.375, 0.125, 0.5, 0.125, 0.5, 0.25, 0.375, 0.25, 0.375, 0.25, 0.5, 0.25, 0.5, 0.375, 0.375, 0.375, 0.5, 0.25, 0.625, 0.25, 0.625, 0.375, 0.5, 0.375, 0.5, 0.375, 0.625, 0.375, 0.625, 0.5, 0.5, 0.5, 0.375, 0.375, 0.5, 0.375, 0.5, 0.5, 0.375, 0.5, 0.375, 0.5, 0.5, 0.5, 0.5, 0.625, 0.375, 0.625, 0.5, 0.5, 0.625, 0.5, 0.625, 0.625, 0.5, 0.625, 0.5, 0.625, 0.625, 0.625, 0.625, 0.75, 0.5, 0.75, 0.375, 0.625, 0.5, 0.625, 0.5, 0.75, 0.375, 0.75, 0.375, 0.75, 0.5, 0.75, 0.5, 0.875, 0.375, 0.875, 0.5, 0.75, 0.625, 0.75, 0.625, 0.875, 0.5, 0.875, 0.5, 0.875, 0.625, 0.875, 0.625, 1.0, 0.5, 1.0, 0.375, 0.875, 0.5, 0.875, 0.5, 1.0, 0.375, 1.0, 0.125, 0.5, 0.25, 0.5, 0.25, 0.625, 0.125, 0.625, 0.25, 0.5, 0.375, 0.5, 0.375, 0.625, 0.25, 0.625, 0.25, 0.625, 0.375, 0.625, 0.375, 0.75, 0.25, 0.75, 0.125, 0.625, 0.25, 0.625, 0.25, 0.75, 0.125, 0.75, 0.625, 0.5, 0.75, 0.5, 0.75, 0.625, 0.625, 0.625, 0.75, 0.5, 0.875, 0.5, 0.875, 0.625, 0.75, 0.625, 0.75, 0.625, 0.875, 0.625, 0.875, 0.75, 0.75, 0.75, 0.625, 0.625, 0.75, 0.625, 0.75, 0.75, 0.625, 0.75])
_ca = me_cube_004.color_attributes.new('Attribute', 'BYTE_COLOR', 'CORNER')
_ca.data.foreach_set('color', [1.0, 1.0, 1.0, 1.0, 1.0, 1.0, 1.0, 1.0, 1.0, 1.0, 1.0, 1.0, 1.0, 1.0, 1.0, 1.0, 1.0, 1.0, 1.0, 1.0, 1.0, 1.0, 1.0, 1.0, 1.0, 1.0, 1.0, 1.0, 1.0, 1.0, 1.0, 1.0, 1.0, 1.0, 1.0, 1.0, 1.0, 1.0, 1.0, 1.0, 1.0, 1.0, 1.0, 1.0, 1.0, 1.0, 1.0, 1.0, 1.0, 1.0, 1.0, 1.0, 1.0, 1.0, 1.0, 1.0, 1.0, 1.0, 1.0, 1.0, 1.0, 1.0, 1.0, 1.0, 1.0, 1.0, 1.0, 1.0, 1.0, 1.0, 1.0, 1.0, 1.0, 1.0, 1.0, 1.0, 1.0, 1.0, 1.0, 1.0, 1.0, 1.0, 1.0, 1.0, 1.0, 1.0, 1.0, 1.0, 1.0, 1.0, 1.0, 1.0, 1.0, 1.0, 1.0, 1.0, 1.0, 1.0, 1.0, 1.0, 1.0, 1.0, 1.0, 1.0, 1.0, 1.0, 1.0, 1.0, 1.0, 1.0, 1.0, 1.0, 1.0, 1.0, 1.0, 1.0, 1.0, 1.0, 1.0, 1.0, 1.0, 1.0, 1.0, 1.0, 1.0, 1.0, 1.0, 1.0, 1.0, 1.0, 1.0, 1.0, 1.0, 1.0, 1.0, 1.0, 1.0, 1.0, 1.0, 1.0, 1.0, 1.0, 1.0, 1.0, 1.0, 1.0, 1.0, 1.0, 1.0, 1.0, 1.0, 1.0, 1.0, 1.0, 1.0, 1.0, 1.0, 1.0, 1.0, 1.0, 1.0, 1.0, 1.0, 1.0, 1.0, 1.0, 1.0, 1.0, 1.0, 1.0, 1.0, 1.0, 1.0, 1.0, 1.0, 1.0, 1.0, 1.0, 1.0, 1.0, 1.0, 1.0, 1.0, 1.0, 1.0, 1.0, 1.0, 1.0, 1.0, 1.0, 1.0, 1.0, 1.0, 1.0, 1.0, 1.0, 1.0, 1.0, 1.0, 1.0, 1.0, 1.0, 1.0, 1.0, 1.0, 1.0, 1.0, 1.0, 1.0, 1.0, 1.0, 1.0, 1.0, 1.0, 1.0, 1.0, 1.0, 1.0, 1.0, 1.0, 1.0, 1.0, 1.0, 1.0, 1.0, 1.0, 1.0, 1.0, 1.0, 1.0, 1.0, 1.0, 1.0, 1.0, 1.0, 1.0, 1.0, 1.0, 1.0, 1.0, 1.0, 1.0, 1.0, 1.0, 1.0, 1.0, 1.0, 1.0, 1.0, 1.0, 1.0, 1.0, 1.0, 1.0, 1.0, 1.0, 1.0, 1.0, 1.0, 1.0, 1.0, 1.0, 1.0, 1.0, 1.0, 1.0, 1.0, 1.0, 1.0, 1.0, 1.0, 1.0, 1.0, 1.0, 1.0, 1.0, 1.0, 1.0, 1.0, 1.0, 1.0, 1.0, 1.0, 1.0, 1.0, 1.0, 1.0, 1.0, 1.0, 1.0, 1.0, 1.0, 1.0, 1.0, 1.0, 1.0, 1.0, 1.0, 1.0, 1.0, 1.0, 1.0, 1.0, 1.0, 1.0, 1.0, 1.0, 1.0, 1.0, 1.0, 1.0, 1.0, 1.0, 1.0, 1.0, 1.0, 1.0, 1.0, 1.0, 1.0, 1.0, 1.0, 1.0, 1.0, 1.0, 1.0, 1.0, 1.0, 1.0, 1.0, 1.0, 1.0, 1.0, 1.0, 1.0, 1.0, 1.0, 1.0, 1.0, 1.0, 1.0, 1.0, 1.0, 1.0, 1.0, 1.0, 1.0, 1.0, 1.0, 1.0, 1.0, 1.0, 1.0, 1.0, 1.0, 1.0, 1.0, 1.0, 1.0, 1.0, 1.0, 1.0, 1.0, 1.0, 1.0, 1.0, 1.0, 1.0, 1.0, 1.0, 1.0, 1.0, 1.0, 1.0, 1.0, 1.0, 1.0, 1.0, 1.0, 1.0, 1.0, 1.0, 1.0, 1.0, 1.0, 1.0, 1.0, 1.0, 1.0, 1.0, 1.0, 1.0, 1.0, 1.0, 1.0, 1.0, 1.0, 1.0, 1.0, 1.0, 1.0, 1.0, 1.0, 1.0, 1.0, 1.0, 1.0, 1.0, 1.0, 1.0, 1.0, 1.0, 1.0, 1.0, 1.0, 1.0, 1.0, 1.0, 1.0, 1.0, 1.0, 1.0, 1.0, 1.0, 1.0, 1.0, 1.0, 1.0, 1.0, 1.0, 1.0, 1.0, 1.0, 1.0, 1.0, 1.0, 1.0, 1.0, 1.0, 1.0, 1.0, 1.0, 1.0, 1.0, 1.0, 1.0, 1.0, 1.0, 1.0, 1.0, 1.0, 1.0, 1.0, 1.0, 1.0, 1.0, 1.0, 1.0, 1.0, 1.0, 1.0, 1.0, 1.0, 1.0, 1.0, 1.0, 1.0, 1.0, 1.0, 1.0, 1.0, 1.0, 1.0, 1.0, 1.0, 1.0, 1.0, 1.0, 1.0, 1.0, 1.0, 1.0, 1.0, 1.0, 1.0, 1.0, 1.0, 1.0, 1.0, 1.0, 1.0, 1.0, 1.0, 1.0, 1.0, 1.0, 1.0, 1.0, 1.0, 1.0, 1.0, 1.0, 1.0, 1.0, 1.0, 1.0, 1.0, 1.0, 1.0, 1.0, 1.0, 1.0, 1.0, 1.0, 1.0, 1.0, 1.0, 1.0, 1.0, 1.0, 1.0, 1.0, 1.0, 1.0, 1.0, 1.0, 1.0, 1.0, 1.0, 1.0, 1.0, 1.0, 1.0, 1.0, 1.0, 1.0, 1.0, 1.0, 1.0, 1.0, 1.0, 1.0, 1.0, 1.0, 1.0, 1.0, 1.0, 1.0, 1.0, 1.0, 1.0, 1.0, 1.0, 1.0, 1.0, 1.0, 1.0, 1.0, 1.0, 1.0, 1.0, 1.0, 1.0, 1.0, 1.0, 1.0, 1.0, 1.0, 1.0, 1.0, 1.0, 1.0, 1.0, 1.0, 1.0, 1.0, 1.0, 1.0, 1.0, 1.0, 1.0, 1.0, 1.0, 1.0, 1.0, 1.0, 1.0, 1.0, 1.0, 1.0, 1.0, 1.0, 1.0, 1.0, 1.0, 1.0, 1.0, 1.0, 1.0, 1.0, 1.0, 1.0, 1.0, 1.0, 1.0, 1.0, 1.0, 1.0, 1.0, 1.0, 1.0, 1.0, 1.0, 1.0, 1.0, 1.0, 1.0, 1.0, 1.0, 1.0, 1.0, 1.0, 1.0, 1.0, 1.0, 1.0, 1.0, 1.0, 1.0, 1.0, 1.0, 1.0, 1.0, 1.0, 1.0, 1.0, 1.0, 1.0, 1.0, 1.0, 1.0, 1.0, 1.0, 1.0, 1.0, 1.0, 1.0, 1.0, 1.0, 1.0, 1.0, 1.0, 1.0, 1.0, 1.0, 1.0, 1.0, 1.0, 1.0, 1.0, 1.0, 1.0, 1.0, 1.0, 1.0, 1.0, 1.0, 1.0, 1.0, 1.0, 1.0, 1.0, 1.0, 1.0, 1.0, 1.0, 1.0, 1.0, 1.0, 1.0, 1.0, 1.0, 1.0, 1.0, 1.0, 1.0, 1.0, 1.0, 1.0, 1.0, 1.0, 1.0, 1.0, 1.0, 1.0, 1.0, 1.0, 1.0, 1.0, 1.0, 1.0, 1.0, 1.0, 1.0, 1.0, 1.0, 1.0, 1.0, 1.0, 1.0, 1.0, 1.0, 1.0, 1.0, 1.0, 1.0, 1.0, 1.0, 1.0, 1.0, 1.0, 1.0, 1.0, 1.0, 1.0, 1.0, 1.0, 1.0, 1.0, 1.0, 1.0, 1.0, 1.0, 1.0, 1.0, 1.0, 1.0, 1.0, 1.0, 1.0, 1.0, 1.0, 1.0, 1.0, 1.0, 1.0, 1.0, 1.0, 1.0, 1.0, 1.0, 1.0, 1.0, 1.0, 1.0, 1.0, 1.0, 1.0, 1.0, 1.0, 1.0, 1.0, 1.0, 1.0, 1.0, 1.0, 1.0, 1.0, 1.0, 1.0, 1.0, 1.0, 1.0, 1.0, 1.0, 1.0, 1.0, 1.0, 1.0, 1.0, 1.0, 1.0, 1.0, 1.0, 1.0, 1.0, 1.0, 1.0, 1.0, 1.0, 1.0, 1.0, 1.0, 1.0, 1.0, 1.0, 1.0, 1.0, 1.0, 1.0, 1.0, 1.0, 1.0, 1.0, 1.0, 1.0, 1.0, 1.0, 1.0, 1.0, 1.0, 1.0, 1.0, 1.0, 1.0, 1.0, 1.0, 1.0, 1.0, 1.0, 1.0, 1.0, 1.0, 1.0, 1.0, 1.0, 1.0, 1.0, 1.0, 1.0, 1.0, 1.0, 1.0, 1.0, 1.0, 1.0, 1.0, 1.0, 1.0, 1.0, 1.0, 1.0, 1.0, 1.0, 1.0, 1.0, 1.0, 1.0, 1.0, 1.0, 1.0, 1.0, 1.0, 1.0, 1.0, 1.0, 1.0, 1.0, 1.0, 1.0, 1.0, 1.0, 1.0, 1.0, 1.0, 1.0, 1.0, 1.0, 1.0, 1.0, 1.0, 1.0, 1.0, 1.0, 1.0, 1.0, 1.0, 1.0, 1.0, 1.0, 1.0, 1.0, 1.0, 1.0, 1.0, 1.0, 1.0, 1.0, 1.0, 1.0, 1.0, 1.0, 1.0, 1.0, 1.0, 1.0, 1.0, 1.0, 1.0, 1.0, 1.0, 1.0, 1.0, 1.0, 1.0, 1.0, 1.0, 1.0, 1.0, 1.0, 1.0, 1.0, 1.0, 1.0, 1.0, 1.0, 1.0, 1.0, 1.0, 1.0, 1.0, 1.0, 1.0, 1.0, 1.0, 1.0, 1.0, 1.0, 1.0, 1.0, 1.0, 1.0, 1.0, 1.0, 1.0, 1.0, 1.0, 1.0, 1.0, 1.0, 1.0, 1.0, 1.0, 1.0, 1.0, 1.0, 1.0, 1.0, 1.0, 1.0, 1.0, 1.0, 1.0, 1.0, 1.0, 1.0, 1.0, 1.0, 1.0, 1.0, 1.0, 1.0, 1.0, 1.0, 1.0, 1.0, 1.0, 1.0, 1.0, 1.0, 1.0, 1.0, 1.0, 1.0, 1.0, 1.0, 1.0, 1.0, 1.0, 1.0, 1.0, 1.0, 1.0, 1.0, 1.0, 1.0, 1.0, 1.0, 1.0, 1.0, 1.0, 1.0, 1.0, 1.0, 1.0, 1.0, 1.0, 1.0, 1.0, 1.0, 1.0, 1.0, 1.0, 1.0, 1.0, 1.0, 1.0, 1.0, 1.0, 1.0, 1.0, 1.0, 1.0, 1.0, 1.0, 1.0, 1.0, 1.0, 1.0, 1.0, 1.0, 1.0, 1.0, 1.0, 1.0, 1.0, 1.0, 1.0, 1.0, 1.0, 1.0, 1.0, 1.0, 1.0, 1.0, 1.0, 1.0, 1.0, 1.0, 1.0, 1.0, 1.0, 1.0, 1.0, 1.0, 1.0, 1.0, 1.0, 1.0, 1.0, 1.0, 1.0, 1.0, 1.0, 1.0, 1.0, 1.0, 1.0, 1.0, 1.0, 1.0, 1.0, 1.0, 1.0, 1.0, 1.0, 1.0, 1.0, 1.0, 1.0, 1.0, 1.0, 1.0, 1.0, 1.0, 1.0, 1.0, 1.0, 1.0, 1.0, 1.0, 1.0, 1.0, 1.0, 1.0, 1.0, 1.0, 1.0, 1.0, 1.0, 1.0, 1.0, 1.0, 1.0, 1.0, 1.0, 1.0, 1.0, 1.0, 1.0, 1.0, 1.0, 1.0, 1.0, 1.0, 1.0, 1.0, 1.0, 1.0, 1.0, 1.0, 1.0, 1.0, 1.0, 1.0, 1.0, 1.0, 1.0, 1.0, 1.0, 1.0, 1.0, 1.0, 1.0, 1.0, 1.0, 1.0, 1.0, 1.0, 1.0, 1.0, 1.0, 1.0, 1.0, 1.0, 1.0, 1.0, 1.0, 1.0, 1.0, 1.0, 1.0, 1.0, 1.0, 1.0, 1.0, 1.0, 1.0, 1.0, 1.0, 1.0, 1.0, 1.0, 1.0, 1.0, 1.0, 1.0, 1.0, 1.0, 1.0, 1.0, 1.0, 1.0, 1.0, 1.0, 1.0, 1.0, 1.0, 1.0, 1.0, 1.0, 1.0, 1.0, 1.0, 1.0, 1.0, 1.0, 1.0, 1.0, 1.0, 1.0, 1.0, 1.0, 1.0, 1.0, 1.0, 1.0, 1.0, 1.0, 1.0, 1.0, 1.0, 1.0, 1.0, 1.0, 1.0, 1.0, 1.0, 1.0, 1.0, 1.0, 1.0, 1.0, 1.0, 1.0, 1.0, 1.0, 1.0, 1.0, 1.0, 1.0, 1.0, 1.0, 1.0, 1.0, 1.0, 1.0, 1.0, 1.0, 1.0, 1.0, 1.0, 1.0, 1.0, 1.0, 1.0, 1.0, 1.0, 1.0, 1.0, 1.0, 1.0, 1.0, 1.0, 1.0, 1.0, 1.0, 1.0, 1.0, 1.0, 1.0, 1.0, 1.0, 1.0, 1.0, 1.0, 1.0, 1.0, 1.0, 1.0, 1.0, 1.0, 1.0, 1.0, 1.0, 1.0, 1.0, 1.0, 1.0, 1.0, 1.0, 1.0, 1.0, 1.0, 1.0, 1.0, 1.0, 1.0, 1.0, 1.0, 1.0, 1.0, 1.0, 1.0, 1.0, 1.0, 1.0, 1.0, 1.0, 1.0, 1.0, 1.0, 1.0, 1.0, 1.0, 1.0, 1.0, 1.0, 1.0, 1.0, 1.0, 1.0, 1.0, 1.0, 1.0, 1.0, 1.0, 1.0, 1.0, 1.0, 1.0, 1.0, 1.0, 1.0, 1.0, 1.0, 1.0, 1.0, 1.0, 1.0, 1.0, 1.0, 1.0, 1.0, 1.0, 1.0, 1.0, 1.0, 1.0, 1.0, 1.0, 1.0, 1.0, 1.0, 1.0, 1.0, 1.0, 1.0, 1.0, 1.0, 1.0, 1.0, 1.0, 1.0, 1.0, 1.0, 1.0, 1.0, 1.0, 1.0, 1.0, 1.0, 1.0, 1.0, 1.0, 1.0, 1.0, 1.0, 1.0, 1.0, 1.0, 1.0, 1.0, 1.0, 1.0, 1.0, 1.0, 1.0, 1.0, 1.0, 1.0, 1.0, 1.0, 1.0, 1.0, 1.0, 1.0, 1.0, 1.0, 1.0, 1.0, 1.0, 1.0, 1.0, 1.0, 1.0, 1.0, 1.0, 1.0, 1.0, 1.0, 1.0, 1.0, 1.0, 1.0, 1.0, 1.0, 1.0, 1.0, 1.0, 1.0, 1.0, 1.0, 1.0, 1.0, 1.0, 1.0, 1.0, 1.0, 1.0, 1.0, 1.0, 1.0, 1.0, 1.0, 1.0, 1.0, 1.0, 1.0, 1.0, 1.0, 1.0, 1.0, 1.0, 1.0, 1.0, 1.0, 1.0, 1.0, 1.0, 1.0, 1.0, 1.0, 1.0, 1.0, 1.0, 1.0, 1.0, 1.0, 1.0, 1.0, 1.0, 1.0, 1.0, 1.0, 1.0, 1.0, 1.0, 1.0, 1.0, 1.0, 1.0, 1.0, 1.0, 1.0, 1.0, 1.0, 1.0, 1.0, 1.0, 1.0, 1.0, 1.0, 1.0, 1.0, 1.0, 1.0, 1.0, 1.0, 1.0, 1.0, 1.0, 1.0, 1.0, 1.0, 1.0, 1.0, 1.0, 1.0, 1.0, 1.0, 1.0, 1.0, 1.0, 1.0, 1.0, 1.0, 1.0, 1.0, 1.0, 1.0, 1.0, 1.0, 1.0, 1.0, 1.0, 1.0, 1.0, 1.0, 1.0, 1.0, 1.0, 1.0, 1.0, 1.0, 1.0, 1.0, 1.0, 1.0, 1.0, 1.0, 1.0, 1.0, 1.0, 1.0, 1.0, 1.0, 1.0, 1.0, 1.0, 1.0, 1.0, 1.0, 1.0, 1.0, 1.0, 1.0, 1.0, 1.0, 1.0, 1.0, 1.0, 1.0, 1.0, 1.0, 1.0, 1.0, 1.0, 1.0, 1.0, 1.0, 1.0, 1.0, 1.0, 1.0, 1.0, 1.0, 1.0, 1.0, 1.0, 1.0, 1.0, 1.0, 1.0, 1.0, 1.0, 1.0, 1.0, 1.0, 1.0, 1.0, 1.0, 1.0, 1.0, 1.0, 1.0, 1.0, 1.0, 1.0, 1.0, 1.0, 1.0, 1.0, 1.0, 1.0, 1.0, 1.0, 1.0, 1.0, 1.0, 1.0, 1.0, 1.0, 1.0, 1.0, 1.0, 1.0, 1.0, 1.0, 1.0, 1.0, 1.0, 1.0, 1.0, 1.0, 1.0, 1.0, 1.0, 1.0, 1.0, 1.0, 1.0, 1.0, 1.0, 1.0, 1.0, 1.0, 1.0, 1.0, 1.0, 1.0, 1.0, 1.0, 1.0, 1.0, 1.0, 1.0, 1.0, 1.0, 1.0, 1.0, 1.0, 1.0, 1.0, 1.0, 1.0, 1.0, 1.0, 1.0, 1.0, 1.0, 1.0, 1.0, 1.0, 1.0, 1.0, 1.0, 1.0, 1.0, 1.0, 1.0, 1.0, 1.0, 1.0, 1.0, 1.0, 1.0, 1.0, 1.0, 1.0, 1.0, 1.0, 1.0, 1.0, 1.0, 1.0, 1.0, 1.0, 1.0, 1.0, 1.0, 1.0, 1.0, 1.0, 1.0, 1.0, 1.0, 1.0, 1.0, 1.0, 1.0, 1.0, 1.0, 1.0, 1.0, 1.0, 1.0, 1.0, 1.0, 1.0, 1.0, 1.0, 1.0, 1.0, 1.0, 1.0, 1.0, 1.0, 1.0, 1.0, 1.0, 1.0, 1.0, 1.0, 1.0, 1.0, 1.0, 1.0, 1.0, 1.0, 1.0, 1.0, 1.0, 1.0, 1.0, 1.0, 1.0, 1.0, 1.0, 1.0, 1.0, 1.0, 1.0, 1.0, 1.0, 1.0, 1.0, 1.0, 1.0, 1.0, 1.0, 1.0, 1.0, 1.0, 1.0, 1.0, 1.0, 1.0, 1.0, 1.0, 1.0, 1.0, 1.0, 1.0, 1.0, 1.0, 1.0, 1.0, 1.0, 1.0, 1.0, 1.0, 1.0, 1.0, 1.0, 1.0, 1.0, 1.0, 1.0, 1.0, 1.0, 1.0, 1.0, 1.0, 1.0, 1.0, 1.0, 1.0, 1.0, 1.0, 1.0, 1.0, 1.0, 1.0, 1.0, 1.0, 1.0, 1.0, 1.0, 1.0, 1.0, 1.0, 1.0, 1.0, 1.0, 1.0, 1.0, 1.0, 1.0, 1.0, 1.0, 1.0, 1.0, 1.0, 1.0, 1.0, 1.0, 1.0, 1.0, 1.0, 1.0, 1.0, 1.0, 1.0, 1.0, 1.0, 1.0, 1.0, 1.0, 1.0, 1.0, 1.0, 1.0, 1.0, 1.0, 1.0, 1.0, 1.0, 1.0, 1.0, 1.0, 1.0, 1.0, 1.0, 1.0, 1.0, 1.0, 1.0, 1.0, 1.0, 1.0, 1.0, 1.0, 1.0, 1.0, 1.0, 1.0, 1.0, 1.0, 1.0, 1.0, 1.0, 1.0, 1.0, 1.0, 1.0, 1.0, 1.0, 1.0, 1.0, 1.0, 1.0, 1.0, 1.0, 1.0, 1.0, 1.0, 1.0, 1.0, 1.0, 1.0, 1.0, 1.0, 1.0, 1.0, 1.0, 1.0, 1.0, 1.0, 1.0, 1.0, 1.0, 1.0, 1.0, 1.0, 1.0, 1.0, 1.0, 1.0, 1.0, 1.0, 1.0, 1.0, 1.0, 1.0, 1.0, 1.0, 1.0, 1.0, 1.0, 1.0, 1.0, 1.0, 1.0, 1.0, 1.0, 1.0, 1.0, 1.0, 1.0, 1.0, 1.0, 1.0, 1.0, 1.0, 1.0, 1.0, 1.0, 1.0, 1.0, 1.0, 1.0, 1.0, 1.0, 1.0, 1.0, 1.0, 1.0, 1.0, 1.0, 1.0, 1.0, 1.0, 1.0, 1.0, 1.0, 1.0, 1.0, 1.0, 1.0, 1.0, 1.0, 1.0, 1.0, 1.0, 1.0, 1.0, 1.0, 1.0, 1.0, 1.0, 1.0, 1.0, 1.0, 1.0, 1.0, 1.0, 1.0, 1.0, 1.0, 1.0, 1.0, 1.0, 1.0, 1.0, 1.0, 1.0, 1.0, 1.0, 1.0, 1.0, 1.0, 1.0, 1.0, 1.0, 1.0, 1.0, 1.0, 1.0, 1.0, 1.0, 1.0, 1.0, 1.0, 1.0, 1.0, 1.0, 1.0, 1.0, 1.0, 1.0, 1.0, 1.0, 1.0, 1.0, 1.0, 1.0, 1.0, 1.0, 1.0, 1.0, 1.0, 1.0, 1.0, 1.0, 1.0, 1.0, 1.0, 1.0, 1.0, 1.0, 1.0, 1.0, 1.0, 1.0, 1.0, 1.0, 1.0, 1.0, 1.0, 1.0, 1.0, 1.0, 1.0, 1.0, 1.0, 1.0, 1.0, 1.0, 1.0, 1.0, 1.0, 1.0, 1.0, 1.0, 1.0, 1.0, 1.0, 1.0, 1.0, 1.0, 1.0, 1.0, 1.0, 1.0, 1.0, 1.0, 1.0, 1.0, 1.0, 1.0, 1.0, 1.0, 1.0, 1.0, 1.0, 1.0, 1.0, 1.0, 1.0, 1.0, 1.0, 1.0, 1.0, 1.0, 1.0, 1.0, 1.0, 1.0, 1.0, 1.0, 1.0, 1.0, 1.0, 1.0, 1.0, 1.0, 1.0, 1.0, 1.0, 1.0, 1.0, 1.0, 1.0, 1.0, 1.0, 1.0, 1.0, 1.0, 1.0, 1.0, 1.0, 1.0, 1.0, 1.0, 1.0, 1.0, 1.0, 1.0, 1.0, 1.0, 1.0, 1.0, 1.0, 1.0, 1.0, 1.0, 1.0, 1.0, 1.0, 1.0, 1.0, 1.0, 1.0, 1.0, 1.0, 1.0, 1.0, 1.0, 1.0, 1.0, 1.0, 1.0, 1.0, 1.0, 1.0, 1.0, 1.0, 1.0, 1.0, 1.0, 1.0, 1.0, 1.0, 1.0, 1.0, 1.0, 1.0, 1.0, 1.0, 1.0, 1.0, 1.0, 1.0, 1.0, 1.0, 1.0, 1.0, 1.0, 1.0, 1.0, 1.0, 1.0, 1.0, 1.0, 1.0, 1.0, 1.0, 1.0, 1.0, 1.0, 1.0, 1.0, 1.0, 1.0, 1.0, 1.0, 1.0, 1.0, 1.0, 1.0, 1.0, 1.0, 1.0, 1.0, 1.0, 1.0, 1.0, 1.0, 1.0, 1.0, 1.0, 1.0, 1.0, 1.0, 1.0, 1.0, 1.0, 1.0, 1.0, 1.0, 1.0, 1.0, 1.0, 1.0, 1.0, 1.0, 1.0, 1.0, 1.0, 1.0, 1.0, 1.0, 1.0, 1.0, 1.0, 1.0, 1.0, 1.0, 1.0, 1.0, 1.0, 1.0, 1.0, 1.0, 1.0, 1.0, 1.0, 1.0, 1.0, 1.0, 1.0, 1.0, 1.0, 1.0, 1.0, 1.0, 1.0, 1.0, 1.0, 1.0, 1.0, 1.0, 1.0, 1.0, 1.0, 1.0, 1.0, 1.0, 1.0, 1.0, 1.0, 1.0, 1.0, 1.0, 1.0, 1.0, 1.0, 1.0, 1.0, 1.0, 1.0, 1.0, 1.0, 1.0, 1.0, 1.0, 1.0, 1.0, 1.0, 1.0, 1.0, 1.0, 1.0, 1.0, 1.0, 1.0, 1.0, 1.0, 1.0, 1.0, 1.0, 1.0, 1.0, 1.0, 1.0, 1.0, 1.0, 1.0, 1.0, 1.0, 1.0, 1.0, 1.0, 1.0, 1.0, 1.0, 1.0, 1.0, 1.0, 1.0, 1.0, 1.0, 1.0, 1.0, 1.0, 1.0, 1.0, 1.0, 1.0, 1.0, 1.0, 1.0, 1.0, 1.0, 1.0, 1.0, 1.0, 1.0, 1.0, 1.0, 1.0, 1.0, 1.0, 1.0, 1.0, 1.0, 1.0, 1.0, 1.0, 1.0, 1.0, 1.0, 1.0, 1.0, 1.0, 1.0, 1.0, 1.0, 1.0, 1.0, 1.0, 1.0, 1.0, 1.0, 1.0, 1.0, 1.0, 1.0, 1.0, 1.0, 1.0, 1.0, 1.0, 1.0, 1.0, 1.0, 1.0, 1.0, 1.0, 1.0, 1.0, 1.0, 1.0, 1.0, 1.0, 1.0, 1.0, 1.0, 1.0, 1.0, 1.0, 1.0, 1.0, 1.0, 1.0, 1.0, 1.0, 1.0, 1.0, 1.0, 1.0, 1.0, 1.0, 1.0, 1.0, 1.0, 1.0, 1.0, 1.0, 1.0, 1.0, 1.0, 1.0, 1.0, 1.0, 1.0, 1.0, 1.0, 1.0, 1.0, 1.0, 1.0, 1.0, 1.0, 1.0, 1.0, 1.0, 1.0, 1.0, 1.0, 1.0, 1.0, 1.0, 1.0, 1.0, 1.0, 1.0, 1.0, 1.0, 1.0, 1.0, 1.0, 1.0, 1.0, 1.0, 1.0, 1.0, 1.0, 1.0, 1.0, 1.0, 1.0, 1.0, 1.0, 1.0, 1.0, 1.0, 1.0, 1.0, 1.0, 1.0, 1.0, 1.0, 1.0, 1.0, 1.0, 1.0, 1.0, 1.0, 1.0, 1.0, 1.0, 1.0, 1.0, 1.0, 1.0, 1.0, 1.0, 1.0, 1.0, 1.0, 1.0, 1.0, 1.0, 1.0, 1.0, 1.0, 1.0, 1.0, 1.0, 1.0, 1.0, 1.0, 1.0, 1.0, 1.0, 1.0, 1.0, 1.0, 1.0, 1.0, 1.0, 1.0, 1.0, 1.0, 1.0, 1.0, 1.0, 1.0, 1.0, 1.0, 1.0, 1.0, 1.0, 1.0, 1.0, 1.0, 1.0, 1.0, 1.0, 1.0, 1.0, 1.0, 1.0, 1.0, 1.0, 1.0, 1.0, 1.0, 1.0, 1.0, 1.0, 1.0, 1.0, 1.0, 1.0, 1.0, 1.0, 1.0, 1.0, 1.0, 1.0, 1.0, 1.0, 1.0, 1.0, 1.0, 1.0, 1.0, 1.0, 1.0, 1.0, 1.0, 1.0, 1.0, 1.0, 1.0, 1.0, 1.0, 1.0, 1.0, 1.0, 1.0, 1.0, 1.0, 1.0, 1.0, 1.0, 1.0, 1.0, 1.0, 1.0, 1.0, 1.0, 1.0, 1.0, 1.0, 1.0, 1.0, 1.0, 1.0, 1.0, 1.0, 1.0, 1.0, 1.0, 1.0, 1.0, 1.0, 1.0, 1.0, 1.0, 1.0, 1.0, 1.0, 1.0, 1.0, 1.0, 1.0, 1.0, 1.0, 1.0, 1.0, 1.0, 1.0, 1.0, 1.0, 1.0, 1.0, 1.0, 1.0, 1.0, 1.0, 1.0, 1.0, 1.0, 1.0, 1.0, 1.0, 1.0, 1.0, 1.0, 1.0, 1.0, 1.0, 1.0, 1.0, 1.0, 1.0, 1.0, 1.0, 1.0, 1.0, 1.0, 1.0, 1.0, 1.0, 1.0, 1.0, 1.0, 1.0, 1.0, 1.0, 1.0, 1.0, 1.0, 1.0, 1.0, 1.0, 1.0, 1.0, 1.0, 1.0, 1.0, 1.0, 1.0, 1.0, 1.0, 1.0, 1.0, 1.0, 1.0, 1.0, 1.0, 1.0, 1.0, 1.0, 1.0, 1.0, 1.0, 1.0, 1.0, 1.0, 1.0, 1.0, 1.0, 1.0, 1.0, 1.0, 1.0, 1.0, 1.0, 1.0, 1.0, 1.0, 1.0, 1.0, 1.0, 1.0, 1.0, 1.0, 1.0, 1.0, 1.0, 1.0, 1.0, 1.0, 1.0, 1.0, 1.0, 1.0, 1.0, 1.0, 1.0, 1.0, 1.0, 1.0, 1.0, 1.0, 1.0, 1.0, 1.0, 1.0, 1.0, 1.0, 1.0, 1.0, 1.0, 1.0, 1.0, 1.0, 1.0, 1.0, 1.0, 1.0, 1.0, 1.0, 1.0, 1.0, 1.0, 1.0, 1.0, 1.0, 1.0, 1.0, 1.0, 1.0, 1.0, 1.0, 1.0, 1.0, 1.0, 1.0, 1.0, 1.0, 1.0, 1.0, 1.0, 1.0, 1.0, 1.0, 1.0, 1.0, 1.0, 1.0, 1.0, 1.0, 1.0, 1.0, 1.0, 1.0, 1.0, 1.0, 1.0, 1.0, 1.0, 1.0, 1.0, 1.0, 1.0, 1.0, 1.0, 1.0, 1.0, 1.0, 1.0, 1.0, 1.0, 1.0, 1.0, 1.0, 1.0, 1.0, 1.0, 1.0, 1.0, 1.0, 1.0, 1.0, 1.0, 1.0, 1.0, 1.0, 1.0, 1.0, 1.0, 1.0, 1.0, 1.0, 1.0, 1.0, 1.0, 1.0, 1.0, 1.0, 1.0, 1.0, 1.0, 1.0, 1.0, 1.0, 1.0, 1.0, 1.0, 1.0, 1.0, 1.0, 1.0, 1.0, 1.0, 1.0, 1.0, 1.0, 1.0, 1.0, 1.0, 1.0, 1.0, 1.0, 1.0, 1.0, 1.0, 1.0, 1.0, 1.0, 1.0, 1.0, 1.0, 1.0, 1.0, 1.0, 1.0, 1.0, 1.0, 1.0, 1.0, 1.0, 1.0, 1.0, 1.0, 1.0, 1.0, 1.0, 1.0, 1.0, 1.0, 1.0, 1.0, 1.0, 1.0, 1.0, 1.0, 1.0, 1.0, 1.0, 1.0, 1.0, 1.0, 1.0, 1.0, 1.0, 1.0, 1.0, 1.0, 1.0, 1.0, 1.0, 1.0, 1.0, 1.0, 1.0, 1.0, 1.0, 1.0, 1.0, 1.0, 1.0, 1.0, 1.0, 1.0, 1.0, 1.0, 1.0, 1.0, 1.0, 1.0, 1.0, 1.0, 1.0, 1.0, 1.0, 1.0, 1.0, 1.0, 1.0, 1.0, 1.0, 1.0, 1.0, 1.0, 1.0, 1.0, 1.0, 1.0, 1.0, 1.0, 1.0, 1.0, 1.0, 1.0, 1.0, 1.0, 1.0, 1.0, 1.0, 1.0, 1.0, 1.0, 1.0, 1.0, 1.0, 1.0, 1.0, 1.0, 1.0, 1.0, 1.0, 1.0, 1.0, 1.0, 1.0, 1.0, 1.0, 1.0, 1.0, 1.0, 1.0, 1.0, 1.0, 1.0, 1.0, 1.0, 1.0, 1.0, 1.0, 1.0, 1.0, 1.0, 1.0, 1.0, 1.0, 1.0, 1.0, 1.0, 1.0, 1.0, 1.0, 1.0, 1.0, 1.0, 1.0, 1.0, 1.0, 1.0, 1.0, 1.0, 1.0, 1.0, 1.0, 1.0, 1.0, 1.0, 1.0, 1.0, 1.0, 1.0, 1.0, 1.0, 1.0, 1.0, 1.0, 1.0, 1.0, 1.0, 1.0, 1.0, 1.0, 1.0, 1.0, 1.0, 1.0, 1.0, 1.0, 1.0, 1.0, 1.0, 1.0, 1.0, 1.0, 1.0, 1.0, 1.0, 1.0, 1.0, 1.0, 1.0, 1.0, 1.0, 1.0, 1.0, 1.0, 1.0, 1.0, 1.0, 1.0, 1.0, 1.0, 1.0, 1.0, 1.0, 1.0, 1.0, 1.0, 1.0, 1.0, 1.0, 1.0, 1.0, 1.0, 1.0, 1.0, 1.0, 1.0, 1.0, 1.0, 1.0, 1.0, 1.0, 1.0, 1.0, 1.0, 1.0, 1.0, 1.0, 1.0, 1.0, 1.0, 1.0, 1.0, 1.0, 1.0, 1.0, 1.0, 1.0, 1.0, 1.0, 1.0, 1.0, 1.0, 1.0, 1.0, 1.0, 1.0, 1.0, 1.0, 1.0, 1.0, 1.0, 1.0, 1.0, 1.0, 1.0, 1.0, 1.0, 1.0, 1.0, 1.0, 1.0, 1.0, 1.0, 1.0, 1.0, 1.0, 1.0, 1.0, 1.0, 1.0, 1.0, 1.0, 1.0, 1.0, 1.0, 1.0, 1.0, 1.0, 1.0, 1.0, 1.0, 1.0, 1.0, 1.0, 1.0, 1.0, 1.0, 1.0, 1.0, 1.0, 1.0, 1.0, 1.0, 1.0, 1.0, 1.0, 1.0, 1.0, 1.0, 1.0, 1.0, 1.0, 1.0, 1.0, 1.0, 1.0, 1.0, 1.0, 1.0, 1.0, 1.0, 1.0, 1.0, 1.0, 1.0, 1.0, 1.0, 1.0, 1.0, 1.0, 1.0, 1.0, 1.0, 1.0, 1.0, 1.0, 1.0, 1.0, 1.0, 1.0, 1.0, 1.0, 1.0, 1.0, 1.0, 1.0, 1.0, 1.0, 1.0, 1.0, 1.0, 1.0, 1.0, 1.0, 1.0, 1.0, 1.0, 1.0, 1.0, 1.0, 1.0, 1.0, 1.0, 1.0, 1.0, 1.0, 1.0, 1.0, 1.0, 1.0, 1.0, 1.0, 1.0, 1.0, 1.0, 1.0, 1.0, 1.0, 1.0, 1.0, 1.0, 1.0, 1.0, 1.0, 1.0, 1.0, 1.0, 1.0, 1.0, 1.0, 1.0, 1.0, 1.0, 1.0, 1.0, 1.0, 1.0, 1.0, 1.0, 1.0, 1.0, 1.0, 1.0, 1.0, 1.0, 1.0, 1.0, 1.0, 1.0, 1.0, 1.0, 1.0, 1.0, 1.0, 1.0, 1.0, 1.0, 1.0, 1.0, 1.0, 1.0, 1.0, 1.0, 1.0, 1.0, 1.0, 1.0, 1.0, 1.0, 1.0, 1.0, 1.0, 1.0, 1.0, 1.0, 1.0, 1.0, 1.0, 1.0, 1.0, 1.0, 1.0, 1.0, 1.0, 1.0, 1.0, 1.0, 1.0, 1.0, 1.0, 1.0, 1.0, 1.0, 1.0, 1.0, 1.0, 1.0, 1.0, 1.0, 1.0, 1.0, 1.0, 1.0, 1.0, 1.0, 1.0, 1.0, 1.0, 1.0, 1.0, 1.0, 1.0, 1.0, 1.0, 1.0, 1.0, 1.0, 1.0, 1.0, 1.0, 1.0, 1.0, 1.0, 1.0, 1.0, 1.0, 1.0, 1.0, 1.0, 1.0, 1.0, 1.0, 1.0, 1.0, 1.0, 1.0, 1.0, 1.0, 1.0, 1.0, 1.0, 1.0, 1.0, 1.0, 1.0, 1.0, 1.0, 1.0, 1.0, 1.0, 1.0, 1.0, 1.0, 1.0, 1.0, 1.0, 1.0, 1.0, 1.0, 1.0, 1.0, 1.0, 1.0, 1.0, 1.0, 1.0, 1.0, 1.0, 1.0, 1.0, 1.0, 1.0, 1.0, 1.0, 1.0, 1.0, 1.0, 1.0, 1.0, 1.0, 1.0, 1.0, 1.0, 1.0, 1.0, 1.0, 1.0, 1.0, 1.0, 1.0, 1.0, 1.0, 1.0, 1.0, 1.0, 1.0, 1.0, 1.0, 1.0, 1.0, 1.0, 1.0, 1.0, 1.0, 1.0, 1.0, 1.0, 1.0, 1.0, 1.0, 1.0, 1.0, 1.0, 1.0, 1.0, 1.0, 1.0, 1.0, 1.0, 1.0, 1.0, 1.0, 1.0, 1.0, 1.0, 1.0, 1.0, 1.0, 1.0, 1.0, 1.0, 1.0, 1.0, 1.0, 1.0, 1.0, 1.0, 1.0, 1.0, 1.0, 1.0, 1.0, 1.0, 1.0, 1.0, 1.0, 1.0, 1.0, 1.0, 1.0, 1.0, 1.0, 1.0, 1.0, 1.0, 1.0, 1.0, 1.0, 1.0, 1.0, 1.0, 1.0, 1.0, 1.0, 1.0, 1.0, 1.0, 1.0, 1.0, 1.0, 1.0, 1.0, 1.0, 1.0, 1.0, 1.0, 1.0, 1.0, 1.0, 1.0, 1.0, 1.0, 1.0, 1.0, 1.0, 1.0, 1.0, 1.0, 1.0, 1.0, 1.0, 1.0, 1.0, 1.0, 1.0, 1.0, 1.0, 1.0, 1.0, 1.0, 1.0, 1.0, 1.0, 1.0, 1.0, 1.0, 1.0, 1.0, 1.0, 1.0, 1.0, 1.0, 1.0, 1.0, 1.0, 1.0, 1.0, 1.0, 1.0, 1.0, 1.0, 1.0, 1.0, 1.0, 1.0, 1.0, 1.0, 1.0, 1.0, 1.0, 1.0, 1.0, 1.0, 1.0, 1.0, 1.0, 1.0, 1.0, 1.0, 1.0, 1.0, 1.0, 1.0, 1.0, 1.0, 1.0, 1.0, 1.0, 1.0, 1.0, 1.0, 1.0, 1.0, 1.0, 1.0, 1.0, 1.0, 1.0, 1.0, 1.0, 1.0, 1.0, 1.0, 1.0, 1.0, 1.0, 1.0, 1.0, 1.0, 1.0, 1.0, 1.0, 1.0, 1.0, 1.0, 1.0, 1.0, 1.0, 1.0, 1.0, 1.0, 1.0, 1.0, 1.0, 1.0, 1.0, 1.0, 1.0, 1.0, 1.0, 1.0, 1.0, 1.0, 1.0, 1.0, 1.0, 1.0, 1.0, 1.0, 1.0, 1.0, 1.0, 1.0, 1.0, 1.0, 1.0, 1.0, 1.0, 1.0, 1.0, 1.0, 1.0, 1.0, 1.0, 1.0, 1.0, 1.0, 1.0, 1.0, 1.0, 1.0, 1.0, 1.0, 1.0, 1.0, 1.0, 1.0, 1.0, 1.0, 1.0, 1.0, 1.0, 1.0, 1.0])
me_cube_004.materials.append(mat_material)
me_cube_004.materials.append(mat_material_001)
me_cube_004.materials.append(mat_material_004)
me_cube_004.materials.append(mat_material_005)
me_cube_004.materials.append(mat_material_006)
me_cube_004.update()

# ---- objects
ob_tree3 = bpy.data.objects.new('Tree3', me_cube_004)

# ---- transforms, parenting, visibility, modifiers, constraints
ob_tree3.location = (0.0, 0.01011, 0.7618)

# ---- collection membership
col_collection.objects.link(ob_tree3)

# ---- scene / render settings (as saved in the file)
scene.frame_start = 1; scene.frame_end = 250; scene.frame_set(1)
scene.render.engine = 'BLENDER_EEVEE_NEXT'
bpy.context.view_layer.update()

# ---- added for rendering (the .blend has no active camera and no usable light): camera, sun
cam_auto = bpy.data.cameras.new('AutoCamera')
cam_auto.lens = 50.0
cam_auto.sensor_width = 36.0
cam_auto.clip_end = 1000.0
ob_auto_camera = bpy.data.objects.new('AutoCamera', cam_auto)
scene.collection.objects.link(ob_auto_camera)
ob_auto_camera.location = (9.94186, -8.7836, 9.02148)
ob_auto_camera.rotation_euler = (1.09748, -7.21219e-08, 0.694738)
scene.camera = ob_auto_camera
light_auto_sun = bpy.data.lights.new('AutoSun', 'SUN')
light_auto_sun.energy = 3.0
light_auto_sun.angle = 0.0523599
ob_auto_sun = bpy.data.objects.new('AutoSun', light_auto_sun)
scene.collection.objects.link(ob_auto_sun)
ob_auto_sun.rotation_euler = (0.872665, 0.174533, 0.523599)
bpy.context.view_layer.update()

